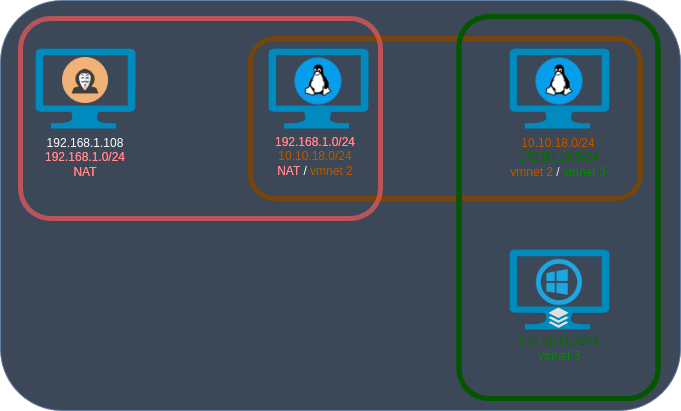

The diagram above was exported from draw.io. Its source (the exported page's mxGraphModel, read from the mxfile embedded in the PNG):
<mxGraphModel dx="1185" dy="647" grid="1" gridSize="10" guides="1" tooltips="1" connect="1" arrows="1" fold="1" page="1" pageScale="1" pageWidth="827" pageHeight="1169" background="#ffffff" math="0" shadow="0">
  <root>
    <mxCell id="0" />
    <mxCell id="1" parent="0" />
    <mxCell id="Hx5V82dw-2qVm-rW8jkW-24" value="" style="rounded=1;whiteSpace=wrap;html=1;fillColor=#dae8fc;strokeColor=#6c8ebf;opacity=80;" vertex="1" parent="1">
      <mxGeometry x="75" y="232" width="680" height="410" as="geometry" />
    </mxCell>
    <mxCell id="Hx5V82dw-2qVm-rW8jkW-20" value="" style="rounded=1;whiteSpace=wrap;html=1;opacity=70;fillColor=none;strokeColor=#ffb700;strokeWidth=5;" vertex="1" parent="1">
      <mxGeometry x="325" y="270" width="390" height="160" as="geometry" />
    </mxCell>
    <mxCell id="Hx5V82dw-2qVm-rW8jkW-19" value="" style="rounded=1;whiteSpace=wrap;html=1;opacity=70;fillColor=none;strokeColor=#FF6666;strokeWidth=5;" vertex="1" parent="1">
      <mxGeometry x="95" y="250" width="360" height="200" as="geometry" />
    </mxCell>
    <mxCell id="Hx5V82dw-2qVm-rW8jkW-2" value="" style="verticalLabelPosition=bottom;html=1;verticalAlign=top;align=center;strokeColor=none;fillColor=#00BEF2;shape=mxgraph.azure.computer;pointerEvents=1;" vertex="1" parent="1">
      <mxGeometry x="110" y="280" width="100" height="80" as="geometry" />
    </mxCell>
    <mxCell id="Hx5V82dw-2qVm-rW8jkW-4" value="" style="verticalLabelPosition=bottom;html=1;verticalAlign=top;align=center;strokeColor=none;fillColor=#00BEF2;shape=mxgraph.azure.computer;pointerEvents=1;" vertex="1" parent="1">
      <mxGeometry x="584" y="481" width="100" height="80" as="geometry" />
    </mxCell>
    <mxCell id="Hx5V82dw-2qVm-rW8jkW-8" value="" style="shape=image;html=1;verticalAlign=top;verticalLabelPosition=bottom;labelBackgroundColor=#ffffff;imageAspect=0;aspect=fixed;image=https://cdn1.iconfinder.com/data/icons/operating-system-flat-1/30/linux-128.png" vertex="1" parent="1">
      <mxGeometry x="605" y="284" width="58" height="58" as="geometry" />
    </mxCell>
    <mxCell id="Hx5V82dw-2qVm-rW8jkW-9" value="" style="verticalLabelPosition=bottom;html=1;verticalAlign=top;align=center;strokeColor=none;fillColor=#00BEF2;shape=mxgraph.azure.computer;pointerEvents=1;" vertex="1" parent="1">
      <mxGeometry x="584" y="280" width="100" height="80" as="geometry" />
    </mxCell>
    <mxCell id="Hx5V82dw-2qVm-rW8jkW-12" value="" style="shape=image;html=1;verticalAlign=top;verticalLabelPosition=bottom;labelBackgroundColor=#ffffff;imageAspect=0;aspect=fixed;image=https://cdn1.iconfinder.com/data/icons/operating-system-flat-1/30/linux-128.png" vertex="1" parent="1">
      <mxGeometry x="364" y="284" width="58" height="58" as="geometry" />
    </mxCell>
    <mxCell id="Hx5V82dw-2qVm-rW8jkW-13" value="" style="verticalLabelPosition=bottom;html=1;verticalAlign=top;align=center;strokeColor=none;fillColor=#00BEF2;shape=mxgraph.azure.computer;pointerEvents=1;" vertex="1" parent="1">
      <mxGeometry x="343" y="280" width="100" height="80" as="geometry" />
    </mxCell>
    <mxCell id="Hx5V82dw-2qVm-rW8jkW-16" value="" style="shape=image;html=1;verticalAlign=top;verticalLabelPosition=bottom;labelBackgroundColor=#ffffff;imageAspect=0;aspect=fixed;image=https://cdn0.iconfinder.com/data/icons/social-network-9/50/12-128.png" vertex="1" parent="1">
      <mxGeometry x="610" y="490" width="48" height="48" as="geometry" />
    </mxCell>
    <mxCell id="Hx5V82dw-2qVm-rW8jkW-17" value="" style="shape=image;html=1;verticalAlign=top;verticalLabelPosition=bottom;labelBackgroundColor=#ffffff;imageAspect=0;aspect=fixed;image=https://cdn0.iconfinder.com/data/icons/kameleon-free-pack-rounded/110/Hacker-128.png" vertex="1" parent="1">
      <mxGeometry x="137" y="289" width="46" height="46" as="geometry" />
    </mxCell>
    <mxCell id="Hx5V82dw-2qVm-rW8jkW-21" value="" style="rounded=1;whiteSpace=wrap;html=1;fillColor=none;strokeWidth=5;strokeColor=#66FF66;" vertex="1" parent="1">
      <mxGeometry x="533.5" y="248" width="199" height="382" as="geometry" />
    </mxCell>
    <mxCell id="Hx5V82dw-2qVm-rW8jkW-22" value="" style="dashed=0;outlineConnect=0;html=1;align=center;labelPosition=center;verticalLabelPosition=bottom;verticalAlign=top;shape=mxgraph.weblogos.buffer;fillColor=#221F1F;strokeColor=none" vertex="1" parent="1">
      <mxGeometry x="622.8" y="539" width="20.4" height="20.4" as="geometry" />
    </mxCell>
    <mxCell id="Hx5V82dw-2qVm-rW8jkW-25" value="192.168.1.108&lt;br&gt;&lt;font style=&quot;border-color: var(--border-color);&quot; color=&quot;#ff0000&quot;&gt;192.168.1.0/24&lt;/font&gt;&lt;br style=&quot;border-color: var(--border-color);&quot;&gt;&lt;font color=&quot;#ff0000&quot;&gt;NAT&lt;/font&gt;" style="rounded=1;whiteSpace=wrap;html=1;fillColor=none;strokeColor=none;verticalAlign=top;" vertex="1" parent="1">
      <mxGeometry x="100" y="361" width="120" height="60" as="geometry" />
    </mxCell>
    <mxCell id="Hx5V82dw-2qVm-rW8jkW-26" value="&lt;font color=&quot;#ff0000&quot;&gt;192.168.1.0/24&lt;/font&gt;&lt;br&gt;&lt;font color=&quot;#fe9000&quot;&gt;10.10.18.0/24&lt;br&gt;&lt;/font&gt;&lt;font color=&quot;#ff0000&quot;&gt;NAT &lt;/font&gt;/ &lt;font color=&quot;#fe9000&quot;&gt;vmnet 2&lt;/font&gt;" style="rounded=1;whiteSpace=wrap;html=1;fillColor=none;strokeColor=none;verticalAlign=top;" vertex="1" parent="1">
      <mxGeometry x="330" y="360" width="120" height="60" as="geometry" />
    </mxCell>
    <mxCell id="Hx5V82dw-2qVm-rW8jkW-27" value="&lt;font color=&quot;#fe9000&quot;&gt;10.10.18.0/24&lt;/font&gt;&lt;br&gt;&lt;font color=&quot;#33ff33&quot;&gt;172.30.10.0/24&lt;br&gt;&lt;/font&gt;&lt;font color=&quot;#fe9000&quot;&gt;vmnet 2 &lt;/font&gt;&lt;font color=&quot;#121212&quot;&gt;/&lt;/font&gt;&lt;font color=&quot;#fe9000&quot;&gt; &lt;/font&gt;&lt;font color=&quot;#00ff00&quot;&gt;vmnet 3&lt;/font&gt;" style="rounded=1;whiteSpace=wrap;html=1;fillColor=none;strokeColor=none;verticalAlign=top;" vertex="1" parent="1">
      <mxGeometry x="573" y="361" width="120" height="60" as="geometry" />
    </mxCell>
    <mxCell id="Hx5V82dw-2qVm-rW8jkW-28" value="&lt;font color=&quot;#33ff33&quot;&gt;172.30.10.0/24&lt;br&gt;&lt;/font&gt;&lt;font color=&quot;#00ff00&quot;&gt;vmnet 3&lt;/font&gt;" style="rounded=1;whiteSpace=wrap;html=1;fillColor=none;strokeColor=none;verticalAlign=top;" vertex="1" parent="1">
      <mxGeometry x="574" y="560.4" width="120" height="60" as="geometry" />
    </mxCell>
  </root>
</mxGraphModel>